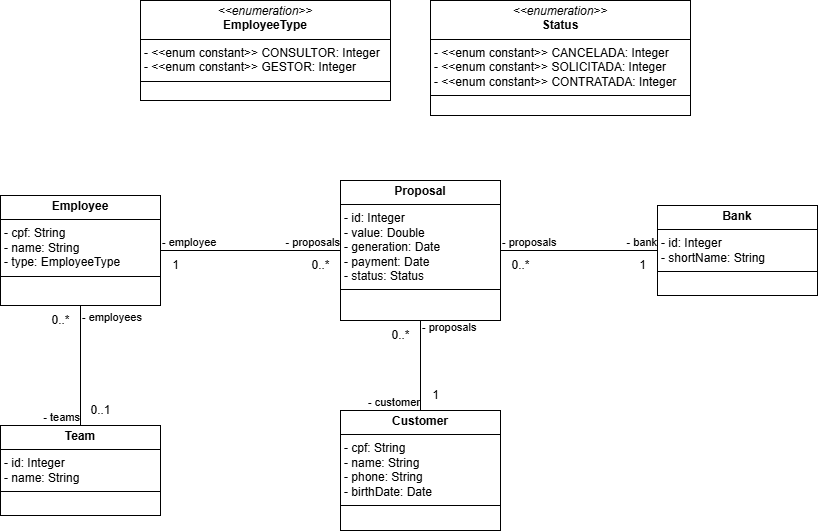

The diagram above was exported from draw.io. Its source (the exported page's mxGraphModel, read from the mxfile embedded in the PNG):
<mxGraphModel dx="1426" dy="783" grid="1" gridSize="10" guides="1" tooltips="1" connect="1" arrows="1" fold="1" page="1" pageScale="1" pageWidth="827" pageHeight="1169" math="0" shadow="0">
  <root>
    <mxCell id="0" />
    <mxCell id="1" parent="0" />
    <mxCell id="Ca6YH87Ca7HoUdHmlVQh-6" value="&lt;p style=&quot;margin:0px;margin-top:4px;text-align:center;&quot;&gt;&lt;b&gt;Employee&lt;/b&gt;&lt;/p&gt;&lt;hr size=&quot;1&quot; style=&quot;border-style:solid;&quot;&gt;&lt;p style=&quot;margin:0px;margin-left:4px;&quot;&gt;- cpf: String&lt;/p&gt;&lt;p style=&quot;margin:0px;margin-left:4px;&quot;&gt;- name: String&lt;/p&gt;&lt;p style=&quot;margin:0px;margin-left:4px;&quot;&gt;- type: EmployeeType&lt;/p&gt;&lt;hr size=&quot;1&quot; style=&quot;border-style:solid;&quot;&gt;&lt;p style=&quot;margin:0px;margin-left:4px;&quot;&gt;&lt;br&gt;&lt;/p&gt;" style="verticalAlign=top;align=left;overflow=fill;html=1;whiteSpace=wrap;" parent="1" vertex="1">
      <mxGeometry x="10" y="235" width="160" height="110" as="geometry" />
    </mxCell>
    <mxCell id="Ca6YH87Ca7HoUdHmlVQh-8" value="&lt;p style=&quot;margin:0px;margin-top:4px;text-align:center;&quot;&gt;&lt;b&gt;Team&lt;/b&gt;&lt;/p&gt;&lt;hr size=&quot;1&quot; style=&quot;border-style:solid;&quot;&gt;&lt;p style=&quot;margin:0px;margin-left:4px;&quot;&gt;- id: Integer&lt;/p&gt;&lt;p style=&quot;margin:0px;margin-left:4px;&quot;&gt;- name: String&lt;/p&gt;&lt;hr size=&quot;1&quot; style=&quot;border-style:solid;&quot;&gt;&lt;p style=&quot;margin:0px;margin-left:4px;&quot;&gt;&lt;br&gt;&lt;/p&gt;" style="verticalAlign=top;align=left;overflow=fill;html=1;whiteSpace=wrap;" parent="1" vertex="1">
      <mxGeometry x="10" y="465" width="160" height="90" as="geometry" />
    </mxCell>
    <mxCell id="Ca6YH87Ca7HoUdHmlVQh-17" value="&lt;p style=&quot;margin:0px;margin-top:4px;text-align:center;&quot;&gt;&lt;b&gt;Customer&lt;/b&gt;&lt;/p&gt;&lt;hr size=&quot;1&quot; style=&quot;border-style:solid;&quot;&gt;&lt;p style=&quot;margin:0px;margin-left:4px;&quot;&gt;- cpf: String&lt;/p&gt;&lt;p style=&quot;margin:0px;margin-left:4px;&quot;&gt;- name: String&lt;/p&gt;&lt;p style=&quot;margin:0px;margin-left:4px;&quot;&gt;- phone: String&lt;/p&gt;&lt;p style=&quot;margin:0px;margin-left:4px;&quot;&gt;- birthDate: Date&lt;/p&gt;&lt;hr size=&quot;1&quot; style=&quot;border-style:solid;&quot;&gt;&lt;p style=&quot;margin:0px;margin-left:4px;&quot;&gt;&lt;br&gt;&lt;/p&gt;" style="verticalAlign=top;align=left;overflow=fill;html=1;whiteSpace=wrap;" parent="1" vertex="1">
      <mxGeometry x="350" y="450" width="160" height="120" as="geometry" />
    </mxCell>
    <mxCell id="Ca6YH87Ca7HoUdHmlVQh-18" value="&lt;p style=&quot;margin:0px;margin-top:4px;text-align:center;&quot;&gt;&lt;b&gt;Bank&lt;/b&gt;&lt;/p&gt;&lt;hr size=&quot;1&quot; style=&quot;border-style:solid;&quot;&gt;&lt;p style=&quot;margin:0px;margin-left:4px;&quot;&gt;- id: Integer&lt;/p&gt;&lt;p style=&quot;margin:0px;margin-left:4px;&quot;&gt;- shortName: String&lt;/p&gt;&lt;hr size=&quot;1&quot; style=&quot;border-style:solid;&quot;&gt;&lt;p style=&quot;margin:0px;margin-left:4px;&quot;&gt;&lt;br&gt;&lt;/p&gt;" style="verticalAlign=top;align=left;overflow=fill;html=1;whiteSpace=wrap;" parent="1" vertex="1">
      <mxGeometry x="667" y="245" width="160" height="90" as="geometry" />
    </mxCell>
    <mxCell id="Ca6YH87Ca7HoUdHmlVQh-19" value="&lt;p style=&quot;margin:0px;margin-top:4px;text-align:center;&quot;&gt;&lt;b&gt;Proposal&lt;/b&gt;&lt;/p&gt;&lt;hr size=&quot;1&quot; style=&quot;border-style:solid;&quot;&gt;&lt;p style=&quot;margin:0px;margin-left:4px;&quot;&gt;- id: Integer&lt;/p&gt;&lt;p style=&quot;margin:0px;margin-left:4px;&quot;&gt;- value: Double&lt;/p&gt;&lt;p style=&quot;margin:0px;margin-left:4px;&quot;&gt;- generation: Date&lt;/p&gt;&lt;p style=&quot;margin:0px;margin-left:4px;&quot;&gt;- payment: Date&lt;/p&gt;&lt;p style=&quot;margin:0px;margin-left:4px;&quot;&gt;- status: Status&lt;/p&gt;&lt;hr size=&quot;1&quot; style=&quot;border-style:solid;&quot;&gt;&lt;p style=&quot;margin:0px;margin-left:4px;&quot;&gt;&lt;br&gt;&lt;/p&gt;" style="verticalAlign=top;align=left;overflow=fill;html=1;whiteSpace=wrap;" parent="1" vertex="1">
      <mxGeometry x="350" y="220" width="160" height="140" as="geometry" />
    </mxCell>
    <mxCell id="Ca6YH87Ca7HoUdHmlVQh-23" value="0..1" style="text;html=1;align=center;verticalAlign=middle;resizable=0;points=[];autosize=1;strokeColor=none;fillColor=none;" parent="1" vertex="1">
      <mxGeometry x="90" y="435" width="40" height="30" as="geometry" />
    </mxCell>
    <mxCell id="Ca6YH87Ca7HoUdHmlVQh-25" value="" style="endArrow=none;html=1;edgeStyle=orthogonalEdgeStyle;rounded=0;exitX=0.5;exitY=1;exitDx=0;exitDy=0;entryX=0.5;entryY=0;entryDx=0;entryDy=0;" parent="1" source="Ca6YH87Ca7HoUdHmlVQh-6" target="Ca6YH87Ca7HoUdHmlVQh-8" edge="1">
      <mxGeometry relative="1" as="geometry">
        <mxPoint x="280" y="605" as="sourcePoint" />
        <mxPoint x="440" y="605" as="targetPoint" />
      </mxGeometry>
    </mxCell>
    <mxCell id="Ca6YH87Ca7HoUdHmlVQh-26" value="- employees" style="edgeLabel;resizable=0;html=1;align=left;verticalAlign=bottom;" parent="Ca6YH87Ca7HoUdHmlVQh-25" connectable="0" vertex="1">
      <mxGeometry x="-1" relative="1" as="geometry">
        <mxPoint y="20" as="offset" />
      </mxGeometry>
    </mxCell>
    <mxCell id="Ca6YH87Ca7HoUdHmlVQh-27" value="- teams" style="edgeLabel;resizable=0;html=1;align=right;verticalAlign=bottom;" parent="Ca6YH87Ca7HoUdHmlVQh-25" connectable="0" vertex="1">
      <mxGeometry x="1" relative="1" as="geometry">
        <mxPoint as="offset" />
      </mxGeometry>
    </mxCell>
    <mxCell id="Ca6YH87Ca7HoUdHmlVQh-30" value="0..*" style="text;html=1;align=center;verticalAlign=middle;resizable=0;points=[];autosize=1;strokeColor=none;fillColor=none;" parent="1" vertex="1">
      <mxGeometry x="50" y="345" width="40" height="30" as="geometry" />
    </mxCell>
    <mxCell id="Ca6YH87Ca7HoUdHmlVQh-32" value="" style="endArrow=none;html=1;edgeStyle=orthogonalEdgeStyle;rounded=0;entryX=0.5;entryY=0;entryDx=0;entryDy=0;exitX=0.5;exitY=1;exitDx=0;exitDy=0;" parent="1" source="Ca6YH87Ca7HoUdHmlVQh-19" target="Ca6YH87Ca7HoUdHmlVQh-17" edge="1">
      <mxGeometry relative="1" as="geometry">
        <mxPoint x="310" y="305" as="sourcePoint" />
        <mxPoint x="470" y="305" as="targetPoint" />
      </mxGeometry>
    </mxCell>
    <mxCell id="Ca6YH87Ca7HoUdHmlVQh-33" value="- proposals" style="edgeLabel;resizable=0;html=1;align=left;verticalAlign=bottom;" parent="Ca6YH87Ca7HoUdHmlVQh-32" connectable="0" vertex="1">
      <mxGeometry x="-1" relative="1" as="geometry">
        <mxPoint y="15" as="offset" />
      </mxGeometry>
    </mxCell>
    <mxCell id="Ca6YH87Ca7HoUdHmlVQh-34" value="- customer" style="edgeLabel;resizable=0;html=1;align=right;verticalAlign=bottom;" parent="Ca6YH87Ca7HoUdHmlVQh-32" connectable="0" vertex="1">
      <mxGeometry x="1" relative="1" as="geometry" />
    </mxCell>
    <mxCell id="Ca6YH87Ca7HoUdHmlVQh-35" value="1" style="text;html=1;align=center;verticalAlign=middle;resizable=0;points=[];autosize=1;strokeColor=none;fillColor=none;" parent="1" vertex="1">
      <mxGeometry x="430" y="420" width="30" height="30" as="geometry" />
    </mxCell>
    <mxCell id="Ca6YH87Ca7HoUdHmlVQh-36" value="0..*" style="text;html=1;align=center;verticalAlign=middle;resizable=0;points=[];autosize=1;strokeColor=none;fillColor=none;" parent="1" vertex="1">
      <mxGeometry x="390" y="360" width="40" height="30" as="geometry" />
    </mxCell>
    <mxCell id="Ca6YH87Ca7HoUdHmlVQh-37" value="" style="endArrow=none;html=1;edgeStyle=orthogonalEdgeStyle;rounded=0;entryX=0;entryY=0.5;entryDx=0;entryDy=0;exitX=1;exitY=0.5;exitDx=0;exitDy=0;" parent="1" source="Ca6YH87Ca7HoUdHmlVQh-19" target="Ca6YH87Ca7HoUdHmlVQh-18" edge="1">
      <mxGeometry relative="1" as="geometry">
        <mxPoint x="330" y="300" as="sourcePoint" />
        <mxPoint x="490" y="300" as="targetPoint" />
      </mxGeometry>
    </mxCell>
    <mxCell id="Ca6YH87Ca7HoUdHmlVQh-38" value="- proposals" style="edgeLabel;resizable=0;html=1;align=left;verticalAlign=bottom;" parent="Ca6YH87Ca7HoUdHmlVQh-37" connectable="0" vertex="1">
      <mxGeometry x="-1" relative="1" as="geometry" />
    </mxCell>
    <mxCell id="Ca6YH87Ca7HoUdHmlVQh-39" value="- bank" style="edgeLabel;resizable=0;html=1;align=right;verticalAlign=bottom;" parent="Ca6YH87Ca7HoUdHmlVQh-37" connectable="0" vertex="1">
      <mxGeometry x="1" relative="1" as="geometry" />
    </mxCell>
    <mxCell id="Ca6YH87Ca7HoUdHmlVQh-40" value="1" style="text;html=1;align=center;verticalAlign=middle;resizable=0;points=[];autosize=1;strokeColor=none;fillColor=none;" parent="1" vertex="1">
      <mxGeometry x="637" y="290" width="30" height="30" as="geometry" />
    </mxCell>
    <mxCell id="Ca6YH87Ca7HoUdHmlVQh-41" value="0..*" style="text;html=1;align=center;verticalAlign=middle;resizable=0;points=[];autosize=1;strokeColor=none;fillColor=none;" parent="1" vertex="1">
      <mxGeometry x="510" y="290" width="40" height="30" as="geometry" />
    </mxCell>
    <mxCell id="Ca6YH87Ca7HoUdHmlVQh-42" value="" style="endArrow=none;html=1;edgeStyle=orthogonalEdgeStyle;rounded=0;exitX=1;exitY=0.5;exitDx=0;exitDy=0;entryX=0;entryY=0.5;entryDx=0;entryDy=0;" parent="1" source="Ca6YH87Ca7HoUdHmlVQh-6" target="Ca6YH87Ca7HoUdHmlVQh-19" edge="1">
      <mxGeometry relative="1" as="geometry">
        <mxPoint x="330" y="300" as="sourcePoint" />
        <mxPoint x="490" y="300" as="targetPoint" />
      </mxGeometry>
    </mxCell>
    <mxCell id="Ca6YH87Ca7HoUdHmlVQh-43" value="- employee" style="edgeLabel;resizable=0;html=1;align=left;verticalAlign=bottom;" parent="Ca6YH87Ca7HoUdHmlVQh-42" connectable="0" vertex="1">
      <mxGeometry x="-1" relative="1" as="geometry" />
    </mxCell>
    <mxCell id="Ca6YH87Ca7HoUdHmlVQh-44" value="- proposals" style="edgeLabel;resizable=0;html=1;align=right;verticalAlign=bottom;" parent="Ca6YH87Ca7HoUdHmlVQh-42" connectable="0" vertex="1">
      <mxGeometry x="1" relative="1" as="geometry" />
    </mxCell>
    <mxCell id="Ca6YH87Ca7HoUdHmlVQh-45" value="1" style="text;html=1;align=center;verticalAlign=middle;resizable=0;points=[];autosize=1;strokeColor=none;fillColor=none;" parent="1" vertex="1">
      <mxGeometry x="170" y="290" width="30" height="30" as="geometry" />
    </mxCell>
    <mxCell id="Ca6YH87Ca7HoUdHmlVQh-46" value="0..*" style="text;html=1;align=center;verticalAlign=middle;resizable=0;points=[];autosize=1;strokeColor=none;fillColor=none;" parent="1" vertex="1">
      <mxGeometry x="310" y="290" width="40" height="30" as="geometry" />
    </mxCell>
    <mxCell id="F-3OsMU8QCpIRdzUrtXu-2" value="&lt;p style=&quot;margin:0px;margin-top:4px;text-align:center;&quot;&gt;&lt;i&gt;&amp;lt;&amp;lt;enumeration&amp;gt;&amp;gt;&lt;/i&gt;&lt;br&gt;&lt;b&gt;EmployeeType&lt;/b&gt;&lt;/p&gt;&lt;hr size=&quot;1&quot; style=&quot;border-style:solid;&quot;&gt;&lt;p style=&quot;margin:0px;margin-left:4px;&quot;&gt;- &amp;lt;&amp;lt;enum constant&amp;gt;&amp;gt; CONSULTOR: Integer&lt;br&gt;- &amp;lt;&amp;lt;enum constant&amp;gt;&amp;gt; GESTOR: Integer&lt;/p&gt;&lt;hr size=&quot;1&quot; style=&quot;border-style:solid;&quot;&gt;&lt;p style=&quot;margin:0px;margin-left:4px;&quot;&gt;&lt;br&gt;&lt;/p&gt;" style="verticalAlign=top;align=left;overflow=fill;html=1;whiteSpace=wrap;" parent="1" vertex="1">
      <mxGeometry x="150" y="40" width="250" height="100" as="geometry" />
    </mxCell>
    <mxCell id="F-3OsMU8QCpIRdzUrtXu-3" value="&lt;p style=&quot;margin:0px;margin-top:4px;text-align:center;&quot;&gt;&lt;i&gt;&amp;lt;&amp;lt;enumeration&amp;gt;&amp;gt;&lt;/i&gt;&lt;br&gt;&lt;b&gt;Status&lt;/b&gt;&lt;/p&gt;&lt;hr size=&quot;1&quot; style=&quot;border-style:solid;&quot;&gt;&lt;p style=&quot;margin:0px;margin-left:4px;&quot;&gt;- &amp;lt;&amp;lt;enum constant&amp;gt;&amp;gt; CANCELADA: Integer&lt;br&gt;-&amp;nbsp;&lt;span style=&quot;background-color: initial;&quot;&gt;&amp;lt;&amp;lt;enum constant&amp;gt;&amp;gt; SOLICITADA: Integer&lt;/span&gt;&lt;/p&gt;&lt;p style=&quot;margin:0px;margin-left:4px;&quot;&gt;&lt;span style=&quot;background-color: initial;&quot;&gt;-&amp;nbsp;&lt;/span&gt;&lt;span style=&quot;background-color: initial;&quot;&gt;&amp;lt;&amp;lt;enum constant&amp;gt;&amp;gt; CONTRATADA: Integer&lt;/span&gt;&lt;/p&gt;&lt;hr size=&quot;1&quot; style=&quot;border-style:solid;&quot;&gt;&lt;p style=&quot;margin:0px;margin-left:4px;&quot;&gt;&lt;br&gt;&lt;/p&gt;" style="verticalAlign=top;align=left;overflow=fill;html=1;whiteSpace=wrap;" parent="1" vertex="1">
      <mxGeometry x="440" y="40" width="260" height="115" as="geometry" />
    </mxCell>
  </root>
</mxGraphModel>